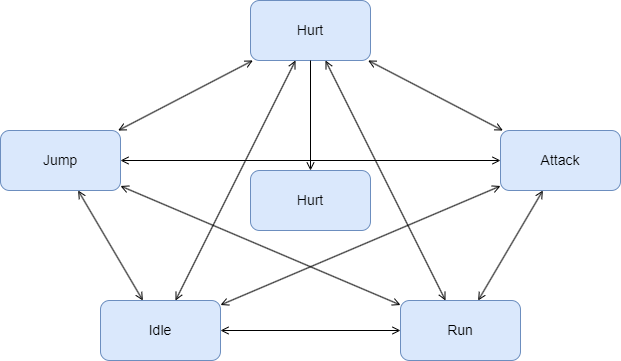

The diagram above was exported from draw.io. Its source (the exported page's mxGraphModel, read from the mxfile embedded in the PNG):
<mxGraphModel dx="1434" dy="836" grid="1" gridSize="10" guides="1" tooltips="1" connect="1" arrows="1" fold="1" page="1" pageScale="1" pageWidth="827" pageHeight="1169" math="0" shadow="0">
  <root>
    <mxCell id="0" />
    <mxCell id="1" parent="0" />
    <mxCell id="2WR2_PuhFn0Ntzq1gt7V-1" value="Hurt" style="rounded=1;whiteSpace=wrap;html=1;fillColor=#dae8fc;strokeColor=#6c8ebf;fontSize=14;" vertex="1" parent="1">
      <mxGeometry x="360" y="430" width="120" height="60" as="geometry" />
    </mxCell>
    <mxCell id="2WR2_PuhFn0Ntzq1gt7V-18" style="edgeStyle=none;rounded=0;orthogonalLoop=1;jettySize=auto;html=1;startArrow=open;startFill=0;endArrow=open;endFill=0;strokeWidth=1;" edge="1" parent="1" source="2WR2_PuhFn0Ntzq1gt7V-2" target="2WR2_PuhFn0Ntzq1gt7V-6">
      <mxGeometry relative="1" as="geometry" />
    </mxCell>
    <mxCell id="2WR2_PuhFn0Ntzq1gt7V-22" style="edgeStyle=none;rounded=0;orthogonalLoop=1;jettySize=auto;html=1;startArrow=open;startFill=0;endArrow=open;endFill=0;strokeWidth=1;" edge="1" parent="1" source="2WR2_PuhFn0Ntzq1gt7V-2" target="2WR2_PuhFn0Ntzq1gt7V-5">
      <mxGeometry relative="1" as="geometry" />
    </mxCell>
    <mxCell id="2WR2_PuhFn0Ntzq1gt7V-2" value="Run" style="rounded=1;whiteSpace=wrap;html=1;fillColor=#dae8fc;strokeColor=#6c8ebf;fontSize=14;" vertex="1" parent="1">
      <mxGeometry x="510" y="560" width="120" height="60" as="geometry" />
    </mxCell>
    <mxCell id="2WR2_PuhFn0Ntzq1gt7V-13" style="edgeStyle=none;rounded=0;orthogonalLoop=1;jettySize=auto;html=1;startArrow=open;startFill=0;endArrow=open;endFill=0;strokeWidth=1;" edge="1" parent="1" source="2WR2_PuhFn0Ntzq1gt7V-3" target="2WR2_PuhFn0Ntzq1gt7V-2">
      <mxGeometry relative="1" as="geometry" />
    </mxCell>
    <mxCell id="2WR2_PuhFn0Ntzq1gt7V-19" style="edgeStyle=none;rounded=0;orthogonalLoop=1;jettySize=auto;html=1;startArrow=open;startFill=0;endArrow=open;endFill=0;strokeWidth=1;" edge="1" parent="1" source="2WR2_PuhFn0Ntzq1gt7V-3" target="2WR2_PuhFn0Ntzq1gt7V-6">
      <mxGeometry relative="1" as="geometry" />
    </mxCell>
    <mxCell id="2WR2_PuhFn0Ntzq1gt7V-21" style="edgeStyle=none;rounded=0;orthogonalLoop=1;jettySize=auto;html=1;startArrow=open;startFill=0;endArrow=open;endFill=0;strokeWidth=1;" edge="1" parent="1" source="2WR2_PuhFn0Ntzq1gt7V-3" target="2WR2_PuhFn0Ntzq1gt7V-4">
      <mxGeometry relative="1" as="geometry" />
    </mxCell>
    <mxCell id="2WR2_PuhFn0Ntzq1gt7V-3" value="Idle" style="rounded=1;whiteSpace=wrap;html=1;fillColor=#dae8fc;strokeColor=#6c8ebf;fontSize=14;" vertex="1" parent="1">
      <mxGeometry x="210" y="560" width="120" height="60" as="geometry" />
    </mxCell>
    <mxCell id="2WR2_PuhFn0Ntzq1gt7V-7" style="edgeStyle=none;rounded=0;orthogonalLoop=1;jettySize=auto;html=1;startArrow=open;startFill=0;endArrow=open;endFill=0;strokeWidth=1;" edge="1" parent="1" source="2WR2_PuhFn0Ntzq1gt7V-4" target="2WR2_PuhFn0Ntzq1gt7V-2">
      <mxGeometry relative="1" as="geometry" />
    </mxCell>
    <mxCell id="2WR2_PuhFn0Ntzq1gt7V-8" style="edgeStyle=none;rounded=0;orthogonalLoop=1;jettySize=auto;html=1;startArrow=open;startFill=0;endArrow=open;endFill=0;strokeWidth=1;" edge="1" parent="1" source="2WR2_PuhFn0Ntzq1gt7V-4" target="2WR2_PuhFn0Ntzq1gt7V-6">
      <mxGeometry relative="1" as="geometry" />
    </mxCell>
    <mxCell id="2WR2_PuhFn0Ntzq1gt7V-4" value="&lt;font style=&quot;font-size: 14px;&quot;&gt;Attack&lt;/font&gt;" style="rounded=1;whiteSpace=wrap;html=1;fillColor=#dae8fc;strokeColor=#6c8ebf;" vertex="1" parent="1">
      <mxGeometry x="610" y="390" width="120" height="60" as="geometry" />
    </mxCell>
    <mxCell id="2WR2_PuhFn0Ntzq1gt7V-12" style="edgeStyle=none;rounded=0;orthogonalLoop=1;jettySize=auto;html=1;startArrow=open;startFill=0;endArrow=open;endFill=0;strokeWidth=1;" edge="1" parent="1" source="2WR2_PuhFn0Ntzq1gt7V-5" target="2WR2_PuhFn0Ntzq1gt7V-3">
      <mxGeometry relative="1" as="geometry" />
    </mxCell>
    <mxCell id="2WR2_PuhFn0Ntzq1gt7V-20" style="edgeStyle=none;rounded=0;orthogonalLoop=1;jettySize=auto;html=1;startArrow=open;startFill=0;endArrow=open;endFill=0;strokeWidth=1;" edge="1" parent="1" source="2WR2_PuhFn0Ntzq1gt7V-5" target="2WR2_PuhFn0Ntzq1gt7V-4">
      <mxGeometry relative="1" as="geometry" />
    </mxCell>
    <mxCell id="2WR2_PuhFn0Ntzq1gt7V-5" value="Jump" style="rounded=1;whiteSpace=wrap;html=1;fillColor=#dae8fc;strokeColor=#6c8ebf;fontSize=14;" vertex="1" parent="1">
      <mxGeometry x="110" y="390" width="120" height="60" as="geometry" />
    </mxCell>
    <mxCell id="2WR2_PuhFn0Ntzq1gt7V-11" style="edgeStyle=none;rounded=0;orthogonalLoop=1;jettySize=auto;html=1;startArrow=open;startFill=0;endArrow=open;endFill=0;strokeWidth=1;" edge="1" parent="1" source="2WR2_PuhFn0Ntzq1gt7V-6" target="2WR2_PuhFn0Ntzq1gt7V-5">
      <mxGeometry relative="1" as="geometry" />
    </mxCell>
    <mxCell id="2WR2_PuhFn0Ntzq1gt7V-6" value="&lt;font style=&quot;font-size: 14px;&quot;&gt;Hurt&lt;/font&gt;" style="rounded=1;whiteSpace=wrap;html=1;fillColor=#dae8fc;strokeColor=#6c8ebf;" vertex="1" parent="1">
      <mxGeometry x="360" y="260" width="120" height="60" as="geometry" />
    </mxCell>
    <mxCell id="2WR2_PuhFn0Ntzq1gt7V-17" value="" style="edgeStyle=none;rounded=0;orthogonalLoop=1;jettySize=auto;html=1;startArrow=none;startFill=0;endArrow=open;endFill=0;strokeWidth=1;" edge="1" parent="1" source="2WR2_PuhFn0Ntzq1gt7V-6" target="2WR2_PuhFn0Ntzq1gt7V-1">
      <mxGeometry relative="1" as="geometry">
        <mxPoint x="420" y="300" as="sourcePoint" />
        <mxPoint x="420" y="430" as="targetPoint" />
      </mxGeometry>
    </mxCell>
  </root>
</mxGraphModel>